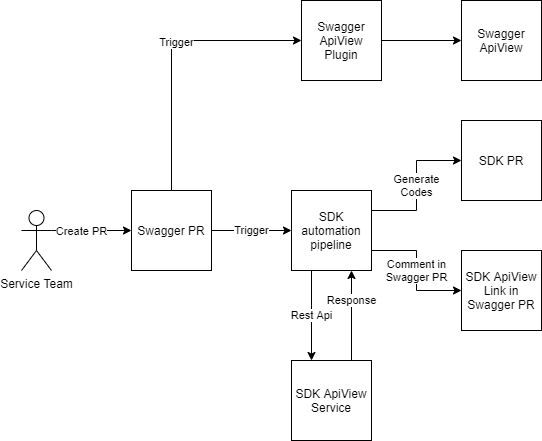

The diagram above was exported from draw.io. Its source (the exported page's mxGraphModel, read from the mxfile embedded in the PNG):
<mxGraphModel dx="1806" dy="1102" grid="1" gridSize="10" guides="1" tooltips="1" connect="1" arrows="1" fold="1" page="1" pageScale="1" pageWidth="850" pageHeight="1100" background="none" math="0" shadow="0">
  <root>
    <mxCell id="0" />
    <mxCell id="1" parent="0" />
    <mxCell id="17" style="edgeStyle=orthogonalEdgeStyle;rounded=0;orthogonalLoop=1;jettySize=auto;html=1;exitX=1;exitY=0.3333333333333333;exitDx=0;exitDy=0;exitPerimeter=0;entryX=0;entryY=0.5;entryDx=0;entryDy=0;" parent="1" source="9" target="10" edge="1">
      <mxGeometry relative="1" as="geometry" />
    </mxCell>
    <mxCell id="23" value="Create PR" style="edgeLabel;html=1;align=center;verticalAlign=middle;resizable=0;points=[];" parent="17" vertex="1" connectable="0">
      <mxGeometry x="-0.2769" relative="1" as="geometry">
        <mxPoint as="offset" />
      </mxGeometry>
    </mxCell>
    <mxCell id="9" value="Service Team" style="shape=umlActor;verticalLabelPosition=bottom;verticalAlign=top;html=1;" parent="1" vertex="1">
      <mxGeometry x="60" y="270" width="30" height="60" as="geometry" />
    </mxCell>
    <mxCell id="18" value="Trigger" style="edgeStyle=orthogonalEdgeStyle;rounded=0;orthogonalLoop=1;jettySize=auto;html=1;exitX=1;exitY=0.5;exitDx=0;exitDy=0;entryX=0;entryY=0.5;entryDx=0;entryDy=0;" parent="1" source="10" target="11" edge="1">
      <mxGeometry relative="1" as="geometry" />
    </mxCell>
    <mxCell id="19" style="edgeStyle=orthogonalEdgeStyle;rounded=0;orthogonalLoop=1;jettySize=auto;html=1;exitX=0.5;exitY=0;exitDx=0;exitDy=0;entryX=0;entryY=0.5;entryDx=0;entryDy=0;" parent="1" source="10" target="14" edge="1">
      <mxGeometry relative="1" as="geometry" />
    </mxCell>
    <mxCell id="24" value="Trigger" style="edgeLabel;html=1;align=center;verticalAlign=middle;resizable=0;points=[];" parent="19" vertex="1" connectable="0">
      <mxGeometry x="0.1" y="-1" relative="1" as="geometry">
        <mxPoint as="offset" />
      </mxGeometry>
    </mxCell>
    <mxCell id="10" value="Swagger PR" style="whiteSpace=wrap;html=1;aspect=fixed;" parent="1" vertex="1">
      <mxGeometry x="170" y="250" width="80" height="80" as="geometry" />
    </mxCell>
    <mxCell id="21" value="Generate&lt;br&gt;Codes" style="edgeStyle=orthogonalEdgeStyle;rounded=0;orthogonalLoop=1;jettySize=auto;html=1;exitX=1;exitY=0.25;exitDx=0;exitDy=0;entryX=0;entryY=0.5;entryDx=0;entryDy=0;" parent="1" source="11" target="12" edge="1">
      <mxGeometry relative="1" as="geometry" />
    </mxCell>
    <mxCell id="26" value="Rest Api" style="edgeStyle=orthogonalEdgeStyle;rounded=0;orthogonalLoop=1;jettySize=auto;html=1;exitX=0.25;exitY=1;exitDx=0;exitDy=0;entryX=0.25;entryY=0;entryDx=0;entryDy=0;" edge="1" parent="1" source="11" target="25">
      <mxGeometry relative="1" as="geometry" />
    </mxCell>
    <mxCell id="29" value="Comment in&lt;br&gt;Swagger PR" style="edgeStyle=orthogonalEdgeStyle;rounded=0;orthogonalLoop=1;jettySize=auto;html=1;exitX=1;exitY=0.75;exitDx=0;exitDy=0;entryX=0;entryY=0.5;entryDx=0;entryDy=0;" edge="1" parent="1" source="11" target="28">
      <mxGeometry relative="1" as="geometry" />
    </mxCell>
    <mxCell id="11" value="SDK automation pipeline" style="whiteSpace=wrap;html=1;aspect=fixed;" parent="1" vertex="1">
      <mxGeometry x="330" y="250" width="80" height="80" as="geometry" />
    </mxCell>
    <mxCell id="12" value="SDK PR" style="whiteSpace=wrap;html=1;aspect=fixed;" parent="1" vertex="1">
      <mxGeometry x="500" y="180" width="80" height="80" as="geometry" />
    </mxCell>
    <mxCell id="20" style="edgeStyle=orthogonalEdgeStyle;rounded=0;orthogonalLoop=1;jettySize=auto;html=1;exitX=1;exitY=0.5;exitDx=0;exitDy=0;" parent="1" source="14" target="16" edge="1">
      <mxGeometry relative="1" as="geometry" />
    </mxCell>
    <mxCell id="14" value="Swagger ApiView Plugin" style="whiteSpace=wrap;html=1;aspect=fixed;" parent="1" vertex="1">
      <mxGeometry x="340" y="60" width="80" height="80" as="geometry" />
    </mxCell>
    <mxCell id="16" value="Swagger ApiView" style="whiteSpace=wrap;html=1;aspect=fixed;" parent="1" vertex="1">
      <mxGeometry x="500" y="60" width="80" height="80" as="geometry" />
    </mxCell>
    <mxCell id="27" value="Response" style="edgeStyle=orthogonalEdgeStyle;rounded=0;orthogonalLoop=1;jettySize=auto;html=1;exitX=0.75;exitY=0;exitDx=0;exitDy=0;entryX=0.75;entryY=1;entryDx=0;entryDy=0;" edge="1" parent="1" source="25" target="11">
      <mxGeometry x="0.3333" relative="1" as="geometry">
        <mxPoint as="offset" />
      </mxGeometry>
    </mxCell>
    <mxCell id="25" value="SDK ApiView Service" style="whiteSpace=wrap;html=1;aspect=fixed;" vertex="1" parent="1">
      <mxGeometry x="330" y="420" width="80" height="80" as="geometry" />
    </mxCell>
    <mxCell id="28" value="SDK ApiView Link in Swagger PR" style="whiteSpace=wrap;html=1;aspect=fixed;" vertex="1" parent="1">
      <mxGeometry x="500" y="310" width="80" height="80" as="geometry" />
    </mxCell>
  </root>
</mxGraphModel>